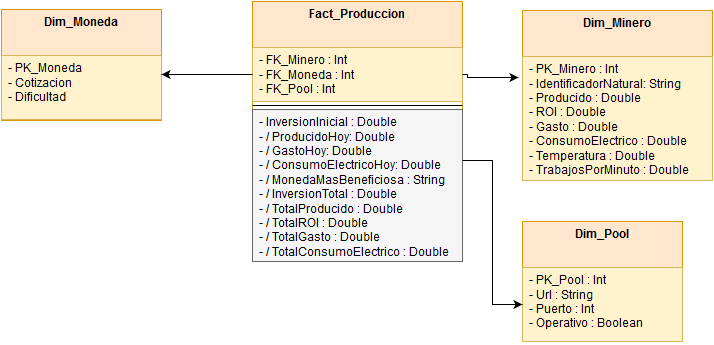

The diagram above was exported from draw.io. Its source (the exported page's mxGraphModel, read from the mxfile embedded in the PNG):
<mxGraphModel dx="1830" dy="1166" grid="1" gridSize="10" guides="1" tooltips="1" connect="1" arrows="1" fold="1" page="0" pageScale="1.5" pageWidth="826" pageHeight="1169" background="#ffffff" math="0" shadow="0">
  <root>
    <mxCell id="0" style=";html=1;" />
    <mxCell id="1" style=";html=1;" parent="0" />
    <mxCell id="80" value="Fact_Produccion" style="swimlane;html=1;fontStyle=1;align=center;verticalAlign=top;childLayout=stackLayout;horizontal=1;startSize=46;horizontalStack=0;resizeParent=1;resizeLast=0;collapsible=1;marginBottom=0;swimlaneFillColor=#ffffff;fillColor=#ffe6cc;strokeColor=#d79b00;" parent="1" vertex="1">
      <mxGeometry x="-30" y="-100" width="210" height="260" as="geometry" />
    </mxCell>
    <mxCell id="95" value="- FK_Minero : Int&lt;br&gt;- FK_Moneda : Int&lt;br&gt;- FK_Pool : Int&lt;br&gt;" style="text;html=1;strokeColor=#d6b656;fillColor=#fff2cc;align=left;verticalAlign=top;spacingLeft=4;spacingRight=4;whiteSpace=wrap;overflow=hidden;rotatable=0;points=[[0,0.5],[1,0.5]];portConstraint=eastwest;" parent="80" vertex="1">
      <mxGeometry y="46" width="210" height="54" as="geometry" />
    </mxCell>
    <mxCell id="82" value="" style="line;html=1;strokeWidth=1;fillColor=none;align=left;verticalAlign=middle;spacingTop=-1;spacingLeft=3;spacingRight=3;rotatable=0;labelPosition=right;points=[];portConstraint=eastwest;" parent="80" vertex="1">
      <mxGeometry y="100" width="210" height="8" as="geometry" />
    </mxCell>
    <mxCell id="83" value="- InversionInicial : Double &lt;br&gt;- / ProducidoHoy: Double&lt;br&gt;- / GastoHoy: Double&lt;br&gt;- / ConsumoElectricoHoy: Double&lt;br&gt;- / MonedaMasBeneficiosa : String&lt;br&gt;- / InversionTotal : Double&lt;br&gt;- / TotalProducido : Double&lt;br&gt;- / TotalROI : Double&lt;br&gt;- / TotalGasto : Double&lt;br&gt;- / TotalConsumoElectrico : Double&lt;br&gt;" style="text;html=1;strokeColor=#666666;fillColor=#f5f5f5;align=left;verticalAlign=top;spacingLeft=4;spacingRight=4;whiteSpace=wrap;overflow=hidden;rotatable=0;points=[[0,0.5],[1,0.5]];portConstraint=eastwest;" parent="80" vertex="1">
      <mxGeometry y="108" width="210" height="152" as="geometry" />
    </mxCell>
    <mxCell id="85" value="Dim_Minero&lt;br&gt;" style="swimlane;html=1;fontStyle=1;align=center;verticalAlign=top;childLayout=stackLayout;horizontal=1;startSize=46;horizontalStack=0;resizeParent=1;resizeLast=0;collapsible=1;marginBottom=0;swimlaneFillColor=#ffffff;fillColor=#ffe6cc;strokeColor=#d79b00;" parent="1" vertex="1">
      <mxGeometry x="240" y="-91" width="190" height="170" as="geometry" />
    </mxCell>
    <mxCell id="86" value="- PK_Minero : Int&lt;br&gt;- IdentificadorNatural: String&lt;br&gt;- Producido : Double&lt;br&gt;- ROI : Double&lt;br&gt;- Gasto : Double&lt;br&gt;- ConsumoElectrico : Double&lt;br&gt;- Temperatura : Double&lt;br&gt;- TrabajosPorMinuto : Double&lt;br&gt;" style="text;html=1;strokeColor=#d6b656;fillColor=#fff2cc;align=left;verticalAlign=top;spacingLeft=4;spacingRight=4;whiteSpace=wrap;overflow=hidden;rotatable=0;points=[[0,0.5],[1,0.5]];portConstraint=eastwest;" parent="85" vertex="1">
      <mxGeometry y="46" width="190" height="124" as="geometry" />
    </mxCell>
    <mxCell id="89" value="" style="edgeStyle=orthogonalEdgeStyle;rounded=0;html=1;jettySize=auto;orthogonalLoop=1;entryX=-0.021;entryY=0.168;entryPerimeter=0;exitX=1;exitY=0.5;" parent="1" source="95" target="86" edge="1">
      <mxGeometry relative="1" as="geometry">
        <mxPoint x="150" y="-26" as="sourcePoint" />
        <Array as="points">
          <mxPoint x="185" y="-27" />
        </Array>
      </mxGeometry>
    </mxCell>
    <mxCell id="90" value="Dim_Moneda" style="swimlane;html=1;fontStyle=1;align=center;verticalAlign=top;childLayout=stackLayout;horizontal=1;startSize=46;horizontalStack=0;resizeParent=1;resizeLast=0;collapsible=1;marginBottom=0;swimlaneFillColor=#ffffff;fillColor=#ffe6cc;strokeColor=#d79b00;" parent="1" vertex="1">
      <mxGeometry x="-281" y="-92" width="160" height="111" as="geometry" />
    </mxCell>
    <mxCell id="91" value="- PK_Moneda&lt;br&gt;- Cotizacion&lt;br&gt;- Dificultad&lt;br&gt;&lt;br&gt;" style="text;html=1;strokeColor=#d6b656;fillColor=#fff2cc;align=left;verticalAlign=top;spacingLeft=4;spacingRight=4;whiteSpace=wrap;overflow=hidden;rotatable=0;points=[[0,0.5],[1,0.5]];portConstraint=eastwest;" parent="90" vertex="1">
      <mxGeometry y="46" width="160" height="64" as="geometry" />
    </mxCell>
    <mxCell id="96" style="edgeStyle=orthogonalEdgeStyle;rounded=0;html=1;entryX=1;entryY=0.299;entryPerimeter=0;jettySize=auto;orthogonalLoop=1;" parent="1" source="95" target="91" edge="1">
      <mxGeometry relative="1" as="geometry" />
    </mxCell>
    <mxCell id="97" value="Dim_Pool" style="swimlane;html=1;fontStyle=1;align=center;verticalAlign=top;childLayout=stackLayout;horizontal=1;startSize=46;horizontalStack=0;resizeParent=1;resizeLast=0;collapsible=1;marginBottom=0;swimlaneFillColor=#ffffff;fillColor=#ffe6cc;strokeColor=#d79b00;" parent="1" vertex="1">
      <mxGeometry x="240" y="120" width="160" height="120" as="geometry" />
    </mxCell>
    <mxCell id="98" value="- PK_Pool : Int&lt;br&gt;- Url : String&lt;br&gt;- Puerto : Int&lt;br&gt;- Operativo : Boolean&lt;br&gt;" style="text;html=1;strokeColor=#d6b656;fillColor=#fff2cc;align=left;verticalAlign=top;spacingLeft=4;spacingRight=4;whiteSpace=wrap;overflow=hidden;rotatable=0;points=[[0,0.5],[1,0.5]];portConstraint=eastwest;" parent="97" vertex="1">
      <mxGeometry y="46" width="160" height="74" as="geometry" />
    </mxCell>
    <mxCell id="99" value="" style="edgeStyle=orthogonalEdgeStyle;rounded=0;html=1;jettySize=auto;orthogonalLoop=1;" parent="1" source="83" target="98" edge="1">
      <mxGeometry relative="1" as="geometry">
        <Array as="points">
          <mxPoint x="210" y="59" />
          <mxPoint x="210" y="203" />
        </Array>
      </mxGeometry>
    </mxCell>
  </root>
</mxGraphModel>